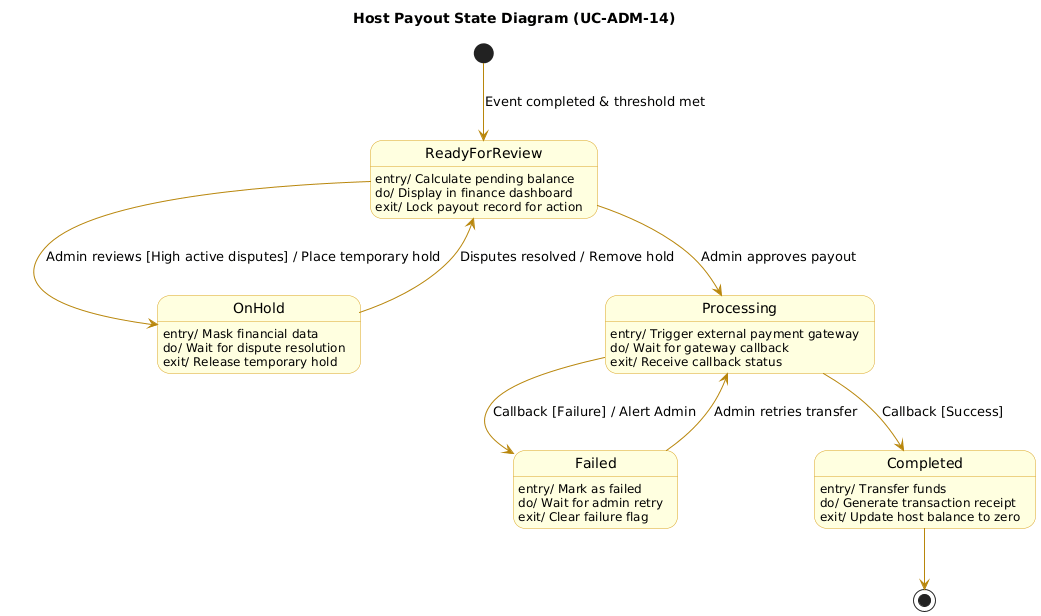

The diagram above was rendered by PlantUML. Its source (embedded in the PNG):
@startuml
skinparam state {
  BackgroundColor LightYellow
  BorderColor GoldenRod
  ArrowColor DarkGoldenRod
}

title Host Payout State Diagram (UC-ADM-14)

[*] --> ReadyForReview : Event completed & threshold met

state ReadyForReview {
  ReadyForReview : entry/ Calculate pending balance
  ReadyForReview : do/ Display in finance dashboard
  ReadyForReview : exit/ Lock payout record for action
}

ReadyForReview --> OnHold : Admin reviews [High active disputes] / Place temporary hold

state OnHold {
  OnHold : entry/ Mask financial data
  OnHold : do/ Wait for dispute resolution
  OnHold : exit/ Release temporary hold
}

OnHold --> ReadyForReview : Disputes resolved / Remove hold
ReadyForReview --> Processing : Admin approves payout

state Processing {
  Processing : entry/ Trigger external payment gateway
  Processing : do/ Wait for gateway callback
  Processing : exit/ Receive callback status
}

Processing --> Completed : Callback [Success]
Processing --> Failed : Callback [Failure] / Alert Admin

state Failed {
  Failed : entry/ Mark as failed
  Failed : do/ Wait for admin retry
  Failed : exit/ Clear failure flag
}

Failed --> Processing : Admin retries transfer

state Completed {
  Completed : entry/ Transfer funds
  Completed : do/ Generate transaction receipt
  Completed : exit/ Update host balance to zero
}

Completed --> [*]
@enduml